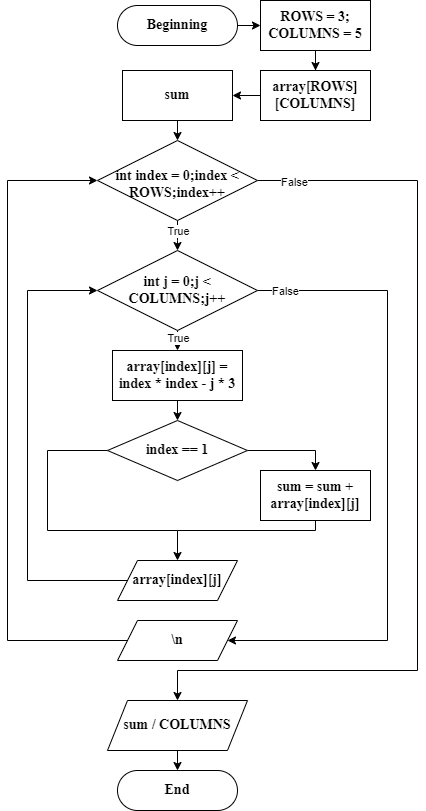

The diagram above was exported from draw.io. Its source (the exported page's mxGraphModel, read from the mxfile embedded in the PNG):
<mxGraphModel dx="872" dy="481" grid="1" gridSize="10" guides="1" tooltips="1" connect="1" arrows="1" fold="1" page="1" pageScale="1" pageWidth="827" pageHeight="1169" math="0" shadow="0">
  <root>
    <mxCell id="WIyWlLk6GJQsqaUBKTNV-0" />
    <mxCell id="WIyWlLk6GJQsqaUBKTNV-1" parent="WIyWlLk6GJQsqaUBKTNV-0" />
    <mxCell id="kOfMeioEa3le1_h-T9vv-8" style="edgeStyle=orthogonalEdgeStyle;rounded=0;orthogonalLoop=1;jettySize=auto;html=1;entryX=0;entryY=0.5;entryDx=0;entryDy=0;" edge="1" parent="WIyWlLk6GJQsqaUBKTNV-1" source="WIyWlLk6GJQsqaUBKTNV-3" target="kOfMeioEa3le1_h-T9vv-1">
      <mxGeometry relative="1" as="geometry" />
    </mxCell>
    <mxCell id="WIyWlLk6GJQsqaUBKTNV-3" value="Beginning" style="rounded=1;whiteSpace=wrap;html=1;fontSize=14;glass=0;strokeWidth=1;shadow=0;fontStyle=1;fontFamily=Times New Roman;arcSize=50;" parent="WIyWlLk6GJQsqaUBKTNV-1" vertex="1">
      <mxGeometry x="160" y="215" width="120" height="40" as="geometry" />
    </mxCell>
    <mxCell id="kOfMeioEa3le1_h-T9vv-2" style="edgeStyle=orthogonalEdgeStyle;rounded=0;orthogonalLoop=1;jettySize=auto;html=1;entryX=0.5;entryY=0;entryDx=0;entryDy=0;" edge="1" parent="WIyWlLk6GJQsqaUBKTNV-1" source="kOfMeioEa3le1_h-T9vv-1" target="kOfMeioEa3le1_h-T9vv-3">
      <mxGeometry relative="1" as="geometry">
        <mxPoint x="220" y="210" as="targetPoint" />
      </mxGeometry>
    </mxCell>
    <mxCell id="kOfMeioEa3le1_h-T9vv-1" value="ROWS = 3;&lt;br style=&quot;font-size: 14px;&quot;&gt;COLUMNS = 5" style="rounded=0;whiteSpace=wrap;html=1;fontStyle=1;fontFamily=Times New Roman;fontSize=14;" vertex="1" parent="WIyWlLk6GJQsqaUBKTNV-1">
      <mxGeometry x="303" y="210" width="110" height="50" as="geometry" />
    </mxCell>
    <mxCell id="kOfMeioEa3le1_h-T9vv-7" style="edgeStyle=orthogonalEdgeStyle;rounded=0;orthogonalLoop=1;jettySize=auto;html=1;exitX=0;exitY=0.5;exitDx=0;exitDy=0;entryX=1;entryY=0.5;entryDx=0;entryDy=0;" edge="1" parent="WIyWlLk6GJQsqaUBKTNV-1" source="kOfMeioEa3le1_h-T9vv-3" target="kOfMeioEa3le1_h-T9vv-4">
      <mxGeometry relative="1" as="geometry" />
    </mxCell>
    <mxCell id="kOfMeioEa3le1_h-T9vv-3" value="array[ROWS][COLUMNS]" style="rounded=0;whiteSpace=wrap;html=1;fontStyle=1;fontFamily=Times New Roman;fontSize=14;" vertex="1" parent="WIyWlLk6GJQsqaUBKTNV-1">
      <mxGeometry x="303" y="280" width="110" height="50" as="geometry" />
    </mxCell>
    <mxCell id="kOfMeioEa3le1_h-T9vv-6" style="edgeStyle=orthogonalEdgeStyle;rounded=0;orthogonalLoop=1;jettySize=auto;html=1;" edge="1" parent="WIyWlLk6GJQsqaUBKTNV-1" source="kOfMeioEa3le1_h-T9vv-4">
      <mxGeometry relative="1" as="geometry">
        <mxPoint x="220" y="350" as="targetPoint" />
      </mxGeometry>
    </mxCell>
    <mxCell id="kOfMeioEa3le1_h-T9vv-4" value="sum" style="rounded=0;whiteSpace=wrap;html=1;fontStyle=1;fontFamily=Times New Roman;fontSize=14;" vertex="1" parent="WIyWlLk6GJQsqaUBKTNV-1">
      <mxGeometry x="165" y="280" width="110" height="50" as="geometry" />
    </mxCell>
    <mxCell id="kOfMeioEa3le1_h-T9vv-10" style="edgeStyle=orthogonalEdgeStyle;rounded=0;orthogonalLoop=1;jettySize=auto;html=1;" edge="1" parent="WIyWlLk6GJQsqaUBKTNV-1" source="kOfMeioEa3le1_h-T9vv-9">
      <mxGeometry relative="1" as="geometry">
        <mxPoint x="220" y="459.9999999999999" as="targetPoint" />
      </mxGeometry>
    </mxCell>
    <mxCell id="kOfMeioEa3le1_h-T9vv-12" value="True" style="edgeLabel;html=1;align=center;verticalAlign=middle;resizable=0;points=[];" vertex="1" connectable="0" parent="kOfMeioEa3le1_h-T9vv-10">
      <mxGeometry x="-0.1355" y="1" relative="1" as="geometry">
        <mxPoint x="-1" y="-3" as="offset" />
      </mxGeometry>
    </mxCell>
    <mxCell id="kOfMeioEa3le1_h-T9vv-35" style="edgeStyle=orthogonalEdgeStyle;rounded=0;orthogonalLoop=1;jettySize=auto;html=1;exitX=1;exitY=0.5;exitDx=0;exitDy=0;" edge="1" parent="WIyWlLk6GJQsqaUBKTNV-1" source="kOfMeioEa3le1_h-T9vv-9">
      <mxGeometry relative="1" as="geometry">
        <mxPoint x="220" y="910" as="targetPoint" />
        <Array as="points">
          <mxPoint x="460" y="390" />
          <mxPoint x="460" y="880" />
          <mxPoint x="220" y="880" />
        </Array>
      </mxGeometry>
    </mxCell>
    <mxCell id="kOfMeioEa3le1_h-T9vv-36" value="False" style="edgeLabel;html=1;align=center;verticalAlign=middle;resizable=0;points=[];" vertex="1" connectable="0" parent="kOfMeioEa3le1_h-T9vv-35">
      <mxGeometry x="-0.9212" y="-1" relative="1" as="geometry">
        <mxPoint as="offset" />
      </mxGeometry>
    </mxCell>
    <mxCell id="kOfMeioEa3le1_h-T9vv-9" value="int index = 0;index &amp;lt; ROWS;index++" style="rhombus;whiteSpace=wrap;html=1;spacingTop=7;fontStyle=1;fontFamily=Times New Roman;fontSize=14;" vertex="1" parent="WIyWlLk6GJQsqaUBKTNV-1">
      <mxGeometry x="140" y="350" width="160" height="80" as="geometry" />
    </mxCell>
    <mxCell id="kOfMeioEa3le1_h-T9vv-13" style="edgeStyle=orthogonalEdgeStyle;rounded=0;orthogonalLoop=1;jettySize=auto;html=1;" edge="1" parent="WIyWlLk6GJQsqaUBKTNV-1" source="kOfMeioEa3le1_h-T9vv-11">
      <mxGeometry relative="1" as="geometry">
        <mxPoint x="220" y="559.9999999999999" as="targetPoint" />
      </mxGeometry>
    </mxCell>
    <mxCell id="kOfMeioEa3le1_h-T9vv-27" value="True" style="edgeLabel;html=1;align=center;verticalAlign=middle;resizable=0;points=[];" vertex="1" connectable="0" parent="kOfMeioEa3le1_h-T9vv-13">
      <mxGeometry x="-0.3355" y="-2" relative="1" as="geometry">
        <mxPoint x="2" as="offset" />
      </mxGeometry>
    </mxCell>
    <mxCell id="kOfMeioEa3le1_h-T9vv-33" style="edgeStyle=orthogonalEdgeStyle;rounded=0;orthogonalLoop=1;jettySize=auto;html=1;entryX=1;entryY=0.5;entryDx=0;entryDy=0;" edge="1" parent="WIyWlLk6GJQsqaUBKTNV-1" source="kOfMeioEa3le1_h-T9vv-11" target="kOfMeioEa3le1_h-T9vv-32">
      <mxGeometry relative="1" as="geometry">
        <Array as="points">
          <mxPoint x="430" y="500" />
          <mxPoint x="430" y="850" />
        </Array>
      </mxGeometry>
    </mxCell>
    <mxCell id="kOfMeioEa3le1_h-T9vv-37" value="False" style="edgeLabel;html=1;align=center;verticalAlign=middle;resizable=0;points=[];" vertex="1" connectable="0" parent="kOfMeioEa3le1_h-T9vv-33">
      <mxGeometry x="-0.9148" relative="1" as="geometry">
        <mxPoint as="offset" />
      </mxGeometry>
    </mxCell>
    <mxCell id="kOfMeioEa3le1_h-T9vv-11" value="int j = 0;j &amp;lt; COLUMNS;j++" style="rhombus;whiteSpace=wrap;html=1;spacingTop=-1;fontStyle=1;fontFamily=Times New Roman;fontSize=14;" vertex="1" parent="WIyWlLk6GJQsqaUBKTNV-1">
      <mxGeometry x="140" y="460" width="160" height="80" as="geometry" />
    </mxCell>
    <mxCell id="kOfMeioEa3le1_h-T9vv-15" style="edgeStyle=orthogonalEdgeStyle;rounded=0;orthogonalLoop=1;jettySize=auto;html=1;" edge="1" parent="WIyWlLk6GJQsqaUBKTNV-1" source="kOfMeioEa3le1_h-T9vv-14">
      <mxGeometry relative="1" as="geometry">
        <mxPoint x="220" y="629.9999999999999" as="targetPoint" />
      </mxGeometry>
    </mxCell>
    <mxCell id="kOfMeioEa3le1_h-T9vv-14" value="array[index][j] = index * index - j * 3" style="rounded=0;whiteSpace=wrap;html=1;fontStyle=1;fontFamily=Times New Roman;fontSize=14;" vertex="1" parent="WIyWlLk6GJQsqaUBKTNV-1">
      <mxGeometry x="155" y="560" width="130" height="50" as="geometry" />
    </mxCell>
    <mxCell id="kOfMeioEa3le1_h-T9vv-18" style="edgeStyle=orthogonalEdgeStyle;rounded=0;orthogonalLoop=1;jettySize=auto;html=1;" edge="1" parent="WIyWlLk6GJQsqaUBKTNV-1" source="kOfMeioEa3le1_h-T9vv-16">
      <mxGeometry relative="1" as="geometry">
        <mxPoint x="220" y="770" as="targetPoint" />
        <Array as="points">
          <mxPoint x="90" y="660" />
          <mxPoint x="90" y="740" />
          <mxPoint x="220" y="740" />
        </Array>
      </mxGeometry>
    </mxCell>
    <mxCell id="kOfMeioEa3le1_h-T9vv-22" style="edgeStyle=orthogonalEdgeStyle;rounded=0;orthogonalLoop=1;jettySize=auto;html=1;entryX=0.5;entryY=0;entryDx=0;entryDy=0;" edge="1" parent="WIyWlLk6GJQsqaUBKTNV-1" source="kOfMeioEa3le1_h-T9vv-16" target="kOfMeioEa3le1_h-T9vv-20">
      <mxGeometry relative="1" as="geometry" />
    </mxCell>
    <mxCell id="kOfMeioEa3le1_h-T9vv-16" value="index == 1" style="rhombus;whiteSpace=wrap;html=1;spacingTop=-1;fontStyle=1;fontFamily=Times New Roman;fontSize=14;" vertex="1" parent="WIyWlLk6GJQsqaUBKTNV-1">
      <mxGeometry x="150" y="630" width="140" height="60" as="geometry" />
    </mxCell>
    <mxCell id="kOfMeioEa3le1_h-T9vv-20" value="sum = sum + array[index][j]" style="rounded=0;whiteSpace=wrap;html=1;fontStyle=1;fontFamily=Times New Roman;fontSize=14;" vertex="1" parent="WIyWlLk6GJQsqaUBKTNV-1">
      <mxGeometry x="303" y="680" width="110" height="50" as="geometry" />
    </mxCell>
    <mxCell id="kOfMeioEa3le1_h-T9vv-24" value="" style="endArrow=none;html=1;rounded=0;entryX=0.5;entryY=1;entryDx=0;entryDy=0;" edge="1" parent="WIyWlLk6GJQsqaUBKTNV-1" target="kOfMeioEa3le1_h-T9vv-20">
      <mxGeometry width="50" height="50" relative="1" as="geometry">
        <mxPoint x="220" y="740" as="sourcePoint" />
        <mxPoint x="270" y="700" as="targetPoint" />
        <Array as="points">
          <mxPoint x="358" y="740" />
        </Array>
      </mxGeometry>
    </mxCell>
    <mxCell id="kOfMeioEa3le1_h-T9vv-26" style="edgeStyle=orthogonalEdgeStyle;rounded=0;orthogonalLoop=1;jettySize=auto;html=1;entryX=0;entryY=0.5;entryDx=0;entryDy=0;" edge="1" parent="WIyWlLk6GJQsqaUBKTNV-1" source="kOfMeioEa3le1_h-T9vv-25" target="kOfMeioEa3le1_h-T9vv-11">
      <mxGeometry relative="1" as="geometry">
        <Array as="points">
          <mxPoint x="70" y="790" />
          <mxPoint x="70" y="500" />
        </Array>
      </mxGeometry>
    </mxCell>
    <mxCell id="kOfMeioEa3le1_h-T9vv-25" value="array[index][j]" style="shape=parallelogram;perimeter=parallelogramPerimeter;whiteSpace=wrap;html=1;fixedSize=1;fontStyle=1;fontFamily=Times New Roman;fontSize=14;" vertex="1" parent="WIyWlLk6GJQsqaUBKTNV-1">
      <mxGeometry x="160" y="770" width="120" height="40" as="geometry" />
    </mxCell>
    <mxCell id="kOfMeioEa3le1_h-T9vv-34" style="edgeStyle=orthogonalEdgeStyle;rounded=0;orthogonalLoop=1;jettySize=auto;html=1;entryX=0;entryY=0.5;entryDx=0;entryDy=0;" edge="1" parent="WIyWlLk6GJQsqaUBKTNV-1" source="kOfMeioEa3le1_h-T9vv-32" target="kOfMeioEa3le1_h-T9vv-9">
      <mxGeometry relative="1" as="geometry">
        <Array as="points">
          <mxPoint x="50" y="850" />
          <mxPoint x="50" y="390" />
        </Array>
      </mxGeometry>
    </mxCell>
    <mxCell id="kOfMeioEa3le1_h-T9vv-32" value="\n" style="shape=parallelogram;perimeter=parallelogramPerimeter;whiteSpace=wrap;html=1;fixedSize=1;fontStyle=1;fontFamily=Times New Roman;fontSize=14;" vertex="1" parent="WIyWlLk6GJQsqaUBKTNV-1">
      <mxGeometry x="160" y="830" width="120" height="40" as="geometry" />
    </mxCell>
    <mxCell id="kOfMeioEa3le1_h-T9vv-42" style="edgeStyle=orthogonalEdgeStyle;rounded=0;orthogonalLoop=1;jettySize=auto;html=1;exitX=0.5;exitY=1;exitDx=0;exitDy=0;entryX=0.5;entryY=0;entryDx=0;entryDy=0;" edge="1" parent="WIyWlLk6GJQsqaUBKTNV-1" source="kOfMeioEa3le1_h-T9vv-40" target="kOfMeioEa3le1_h-T9vv-41">
      <mxGeometry relative="1" as="geometry" />
    </mxCell>
    <mxCell id="kOfMeioEa3le1_h-T9vv-40" value="sum / COLUMNS" style="shape=parallelogram;perimeter=parallelogramPerimeter;whiteSpace=wrap;html=1;fixedSize=1;fontStyle=1;fontFamily=Times New Roman;fontSize=14;" vertex="1" parent="WIyWlLk6GJQsqaUBKTNV-1">
      <mxGeometry x="150" y="910" width="140" height="50" as="geometry" />
    </mxCell>
    <mxCell id="kOfMeioEa3le1_h-T9vv-41" value="End" style="rounded=1;whiteSpace=wrap;html=1;fontSize=14;glass=0;strokeWidth=1;shadow=0;fontStyle=1;fontFamily=Times New Roman;arcSize=50;" vertex="1" parent="WIyWlLk6GJQsqaUBKTNV-1">
      <mxGeometry x="160" y="980" width="120" height="40" as="geometry" />
    </mxCell>
  </root>
</mxGraphModel>